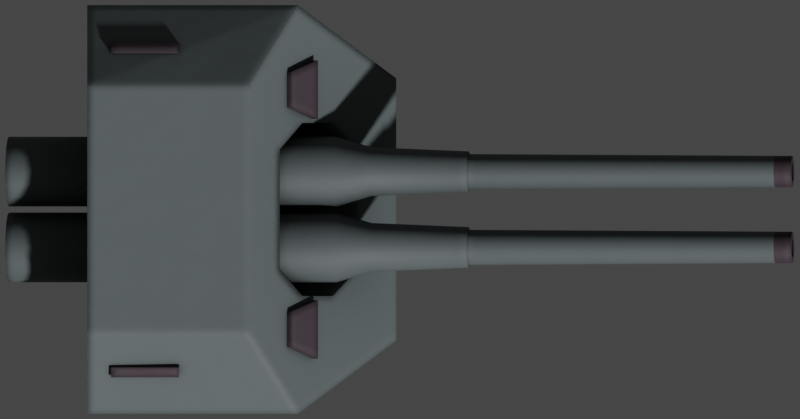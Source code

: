 # Source: ansaldo.blend  (saved by Blender 2.93.20; exported with 4.5.12 LTS)
import bpy
from mathutils import Matrix  # noqa: F401  (used for matrix-valued properties, if any)

bpy.ops.wm.read_factory_settings(use_empty=True)
scene = bpy.context.scene
scene.name = 'Scene'

# ---- collections
col_collection = bpy.data.collections.new('Collection'); scene.collection.children.link(col_collection)

# ---- materials (node trees are filled in below, after node groups)
mat_hull = bpy.data.materials.new('Hull')
mat_deck_dark = bpy.data.materials.new('Deck Dark')
mat_exhaust_dark = bpy.data.materials.new('Exhaust Dark')

# ---- node groups
ng_mk48_shader = bpy.data.node_groups.new('Mk48 Shader', 'ShaderNodeTree')
_s = ng_mk48_shader.interface.new_socket(name='BSDF', in_out='OUTPUT', socket_type='NodeSocketShader')
_s = ng_mk48_shader.interface.new_socket(name='Color', in_out='INPUT', socket_type='NodeSocketColor')
_s.default_value = (0.2529, 0.2529, 0.2529, 1.0)
_s = ng_mk48_shader.interface.new_socket(name='Roughness', in_out='INPUT', socket_type='NodeSocketFloat')
_s.subtype = 'FACTOR'
_s.default_value = 0.5
_s.min_value = 0.0
_s.max_value = 1.0
_s = ng_mk48_shader.interface.new_socket(name='Metallic', in_out='INPUT', socket_type='NodeSocketFloat')
_s.subtype = 'FACTOR'
_s.default_value = 1.0
_s.min_value = 0.0
_s.max_value = 1.0
_N = ng_mk48_shader.nodes; _L = ng_mk48_shader.links
n0 = _N.new('NodeGroupOutput'); n0.name = 'Group Output'; n0.location = (421, 0)
n1 = _N.new('ShaderNodeBsdfPrincipled'); n1.name = 'Principled BSDF'; n1.location = (131, 46)
n1.distribution = 'GGX'
n1.subsurface_method = 'BURLEY'
n1.inputs[3].default_value = 1.45
n1.inputs[27].default_value = (0.0, 0.0, 0.0, 1.0)
n1.inputs[28].default_value = 1.0
n2 = _N.new('ShaderNodeAmbientOcclusion'); n2.name = 'Ambient Occlusion'; n2.location = (-85, 128)
n2.samples = 8
n3 = _N.new('ShaderNodeBevel'); n3.name = 'Bevel'; n3.location = (-265, -248)
n3.inputs[0].default_value = 0.1
n4 = _N.new('NodeGroupInput'); n4.name = 'Mk48 Shader'; n4.location = (-468, -27)
n5 = _N.new('ShaderNodeNewGeometry'); n5.name = 'Geometry'; n5.location = (-875, -245)
n6 = _N.new('ShaderNodeBump'); n6.name = 'Bump'; n6.location = (-470, -299)
n6.inputs[0].default_value = 0.01
n6.inputs[1].default_value = 1.0
n6.inputs[2].default_value = 1.0
n7 = _N.new('ShaderNodeTexNoise'); n7.name = 'Noise Texture'; n7.location = (-671, -234)
n7.inputs[2].default_value = 2.0
_L.new(n1.outputs[0], n0.inputs[0])
_L.new(n2.outputs[0], n1.inputs[0])
_L.new(n4.outputs[0], n2.inputs[0])
_L.new(n4.outputs[1], n1.inputs[2])
_L.new(n4.outputs[2], n1.inputs[1])
_L.new(n3.outputs[0], n2.inputs[2])
_L.new(n5.outputs[0], n7.inputs[0])
_L.new(n7.outputs[0], n6.inputs[3])
_L.new(n6.outputs[0], n3.inputs[1])
_L.new(n3.outputs[0], n1.inputs[5])
n0.is_active_output = True
ng_mk48_shader_001 = bpy.data.node_groups.new('Mk48 Shader.001', 'ShaderNodeTree')
_s = ng_mk48_shader_001.interface.new_socket(name='BSDF', in_out='OUTPUT', socket_type='NodeSocketShader')
_s = ng_mk48_shader_001.interface.new_socket(name='Color', in_out='INPUT', socket_type='NodeSocketColor')
_s.default_value = (0.2529, 0.2529, 0.2529, 1.0)
_s = ng_mk48_shader_001.interface.new_socket(name='Roughness', in_out='INPUT', socket_type='NodeSocketFloat')
_s.subtype = 'FACTOR'
_s.default_value = 0.5
_s.min_value = 0.0
_s.max_value = 1.0
_s = ng_mk48_shader_001.interface.new_socket(name='Metallic', in_out='INPUT', socket_type='NodeSocketFloat')
_s.subtype = 'FACTOR'
_s.default_value = 1.0
_s.min_value = 0.0
_s.max_value = 1.0
_N = ng_mk48_shader_001.nodes; _L = ng_mk48_shader_001.links
n0 = _N.new('NodeGroupOutput'); n0.name = 'Group Output'; n0.location = (421, 0)
n1 = _N.new('ShaderNodeBsdfPrincipled'); n1.name = 'Principled BSDF'; n1.location = (131, 46)
n1.distribution = 'GGX'
n1.subsurface_method = 'BURLEY'
n1.inputs[3].default_value = 1.45
n1.inputs[27].default_value = (0.0, 0.0, 0.0, 1.0)
n1.inputs[28].default_value = 1.0
n2 = _N.new('ShaderNodeAmbientOcclusion'); n2.name = 'Ambient Occlusion'; n2.location = (-85, 128)
n2.samples = 8
n3 = _N.new('ShaderNodeBevel'); n3.name = 'Bevel'; n3.location = (-265, -248)
n3.inputs[0].default_value = 0.1
n4 = _N.new('NodeGroupInput'); n4.name = 'Mk48 Shader'; n4.location = (-468, -27)
n5 = _N.new('ShaderNodeNewGeometry'); n5.name = 'Geometry'; n5.location = (-875, -245)
n6 = _N.new('ShaderNodeBump'); n6.name = 'Bump'; n6.location = (-470, -299)
n6.inputs[0].default_value = 0.01
n6.inputs[1].default_value = 1.0
n6.inputs[2].default_value = 1.0
n7 = _N.new('ShaderNodeTexNoise'); n7.name = 'Noise Texture'; n7.location = (-671, -234)
n7.inputs[2].default_value = 2.0
_L.new(n1.outputs[0], n0.inputs[0])
_L.new(n2.outputs[0], n1.inputs[0])
_L.new(n4.outputs[0], n2.inputs[0])
_L.new(n4.outputs[1], n1.inputs[2])
_L.new(n4.outputs[2], n1.inputs[1])
_L.new(n3.outputs[0], n2.inputs[2])
_L.new(n5.outputs[0], n7.inputs[0])
_L.new(n7.outputs[0], n6.inputs[3])
_L.new(n6.outputs[0], n3.inputs[1])
_L.new(n3.outputs[0], n1.inputs[5])
n0.is_active_output = True
ng_auto_smooth = bpy.data.node_groups.new('Auto Smooth', 'GeometryNodeTree')
_s = ng_auto_smooth.interface.new_socket(name='Geometry', in_out='OUTPUT', socket_type='NodeSocketGeometry')
_s = ng_auto_smooth.interface.new_socket(name='Geometry', in_out='INPUT', socket_type='NodeSocketGeometry')
_s = ng_auto_smooth.interface.new_socket(name='Angle', in_out='INPUT', socket_type='NodeSocketFloat')
_s.subtype = 'ANGLE'
_s.min_value = 0.0
_s.max_value = 3.142
ng_auto_smooth.is_modifier = True
_N = ng_auto_smooth.nodes; _L = ng_auto_smooth.links
n0 = _N.new('NodeGroupOutput'); n0.name = 'Group Output'; n0.location = (480, -100)
n1 = _N.new('NodeGroupInput'); n1.name = 'Group Input'; n1.location = (-420, -300)
n2 = _N.new('NodeGroupInput'); n2.name = 'Group Input.001'; n2.location = (-60, -100)
n3 = _N.new('GeometryNodeSetShadeSmooth'); n3.name = 'Set Shade Smooth'; n3.location = (120, -100)
n3.domain = 'EDGE'
n4 = _N.new('GeometryNodeSetShadeSmooth'); n4.name = 'Set Shade Smooth.001'; n4.location = (300, -100)
n5 = _N.new('GeometryNodeInputMeshEdgeAngle'); n5.name = 'Edge Angle'; n5.location = (-420, -220)
n6 = _N.new('GeometryNodeInputEdgeSmooth'); n6.name = 'Is Edge Smooth'; n6.location = (-60, -160)
n7 = _N.new('GeometryNodeInputShadeSmooth'); n7.name = 'Is Face Smooth'; n7.location = (-240, -340)
n8 = _N.new('FunctionNodeBooleanMath'); n8.name = 'Boolean Math'; n8.location = (-60, -220)
n9 = _N.new('FunctionNodeCompare'); n9.name = 'Compare'; n9.location = (-240, -180)
n9.operation = 'LESS_EQUAL'
_L.new(n5.outputs[0], n9.inputs[0])
_L.new(n4.outputs[0], n0.inputs[0])
_L.new(n1.outputs[1], n9.inputs[1])
_L.new(n9.outputs[0], n8.inputs[0])
_L.new(n7.outputs[0], n8.inputs[1])
_L.new(n2.outputs[0], n3.inputs[0])
_L.new(n6.outputs[0], n3.inputs[1])
_L.new(n3.outputs[0], n4.inputs[0])
_L.new(n8.outputs[0], n3.inputs[2])
n0.is_active_output = True

# ---- material node trees
mat_hull.use_nodes = True; mat_hull.node_tree.nodes.clear()
_N = mat_hull.node_tree.nodes; _L = mat_hull.node_tree.links
n0 = _N.new('ShaderNodeOutputMaterial'); n0.name = 'Material Output'; n0.location = (300, 300)
n1 = _N.new('ShaderNodeGroup'); n1.name = 'Mk48 Shader'; n1.location = (-18, 321)
n1.label = 'Mk48 Shader'
n1.node_tree = ng_mk48_shader
n1.inputs[0].default_value = (0.1002, 0.1205, 0.1237, 1.0)
n1.inputs[1].default_value = 0.6
n1.inputs[2].default_value = 0.0
_L.new(n1.outputs[0], n0.inputs[0])
n0.is_active_output = True
mat_deck_dark.use_nodes = True; mat_deck_dark.node_tree.nodes.clear()
_N = mat_deck_dark.node_tree.nodes; _L = mat_deck_dark.node_tree.links
n0 = _N.new('ShaderNodeOutputMaterial'); n0.name = 'Material Output'; n0.location = (300, 300)
n1 = _N.new('ShaderNodeGroup'); n1.name = 'Mk48 Shader'; n1.location = (-18, 321)
n1.label = 'Mk48 Shader'
n1.node_tree = ng_mk48_shader
n1.inputs[0].default_value = (0.04955, 0.03386, 0.04447, 1.0)
n1.inputs[1].default_value = 0.6
n1.inputs[2].default_value = 0.0
_L.new(n1.outputs[0], n0.inputs[0])
n0.is_active_output = True
mat_exhaust_dark.use_nodes = True; mat_exhaust_dark.node_tree.nodes.clear()
_N = mat_exhaust_dark.node_tree.nodes; _L = mat_exhaust_dark.node_tree.links
n0 = _N.new('ShaderNodeOutputMaterial'); n0.name = 'Material Output'; n0.location = (300, 300)
n1 = _N.new('ShaderNodeGroup'); n1.name = 'Mk48 Shader'; n1.location = (-18, 321)
n1.label = 'Mk48 Shader'
n1.node_tree = ng_mk48_shader_001
n1.inputs[0].default_value = (0.003324, 0.003324, 0.003324, 1.0)
n1.inputs[1].default_value = 1.0
n1.inputs[2].default_value = 0.0
_L.new(n1.outputs[0], n0.inputs[0])
n0.is_active_output = True

# ---- world
world_world = bpy.data.worlds.new('World'); scene.world = world_world
world_world.use_nodes = True; world_world.node_tree.nodes.clear()
_N = world_world.node_tree.nodes; _L = world_world.node_tree.links
n0 = _N.new('ShaderNodeOutputWorld'); n0.name = 'World Output'; n0.location = (300, 300)
n1 = _N.new('ShaderNodeBackground'); n1.name = 'Background'; n1.location = (10, 300)
n1.inputs[0].default_value = (0.05088, 0.05088, 0.05088, 1.0)
_L.new(n1.outputs[0], n0.inputs[0])
n0.is_active_output = True
world_world.color = (0.05088, 0.05088, 0.05088)
world_world.use_sun_shadow = False
world_world.sun_shadow_jitter_overblur = 0.0

# ---- cameras
cam_camera = bpy.data.cameras.new('Camera')
cam_camera.type = 'ORTHO'
cam_camera.clip_end = 100.0
cam_camera.ortho_scale = 6.65

# ---- meshes
me_plane = bpy.data.meshes.new('Plane')
me_plane.from_pydata([(-48.08, -4.875, 0.0), (48.08, -4.875, 0.0), (-48.08, 4.875, 0.0), (48.08, 4.875, 0.0)], [], [(0, 1, 3, 2)])
_uv = me_plane.uv_layers.new(name='UVMap')
_uv.uv.foreach_set('vector', [0.0, 0.0, 1.0, 0.0, 1.0, 1.0, 0.0, 1.0])
me_plane.use_remesh_fix_poles = True
me_plane.use_remesh_preserve_attributes = False
me_plane.update()
me_cube_015 = bpy.data.meshes.new('Cube.015')
me_cube_015.from_pydata([(-1.0, -1.286, 0.0), (-1.0, -1.699, 2.0), (-1.0, 1.286, 0.0), (-1.0, 1.699, 2.0), (1.569, -1.091, 0.0), (0.7524, -1.699, 2.0), (1.569, 1.091, 0.0), (0.7524, 1.699, 2.0), (-1.0, -1.286, 1.05), (-1.0, 1.286, 1.05), (1.569, 1.091, 1.05), (1.569, -1.091, 1.05), (-1.0, -1.029, 2.524), (-1.0, 1.029, 2.524), (0.3398, -1.029, 2.481), (0.3398, 1.029, 2.481)], [], [(8, 1, 3, 9), (9, 3, 7, 10), (10, 7, 5, 11), (11, 5, 1, 8), (2, 6, 4, 0), (7, 3, 13, 15), (4, 11, 8, 0), (6, 10, 11, 4), (2, 9, 10, 6), (0, 8, 9, 2), (15, 13, 12, 14), (5, 7, 15, 14), (3, 1, 12, 13), (1, 5, 14, 12)])
_uv = me_cube_015.uv_layers.new(name='UVMap')
_uv.uv.foreach_set('vector', [0.5063, 0.0, 0.625, 0.0, 0.625, 0.25, 0.5063, 0.25, 0.5063, 0.25, 0.625, 0.25, 0.625, 0.5, 0.5063, 0.5, 0.5063, 0.5, 0.625, 0.5, 0.625, 0.75, 0.5063, 0.75, 0.5063, 0.75, 0.625, 0.75, 0.625, 1.0, 0.5062, 1.0, 0.125, 0.5, 0.375, 0.5, 0.375, 0.75, 0.125, 0.75, 0.625, 0.5, 0.625, 0.25, 0.625, 0.25, 0.625, 0.5, 0.375, 0.75, 0.5063, 0.75, 0.5062, 1.0, 0.375, 1.0, 0.375, 0.5, 0.5063, 0.5, 0.5063, 0.75, 0.375, 0.75, 0.375, 0.25, 0.5063, 0.25, 0.5063, 0.5, 0.375, 0.5, 0.375, 0.0, 0.5063, 0.0, 0.5063, 0.25, 0.375, 0.25, 0.625, 0.5, 0.875, 0.5, 0.875, 0.75, 0.625, 0.75, 0.625, 0.75, 0.625, 0.5, 0.625, 0.5, 0.625, 0.75, 0.625, 0.25, 0.625, 0.0, 0.625, 0.0, 0.625, 0.25, 0.625, 1.0, 0.625, 0.75, 0.625, 0.75, 0.625, 1.0])
me_cube_015.materials.append(mat_hull)
me_cube_015.use_remesh_fix_poles = True
me_cube_015.use_remesh_preserve_attributes = False
me_cube_015.update()
me_cube_016 = bpy.data.meshes.new('Cube.016')
me_cube_016.from_pydata([(-1.45, -0.7199, -1.168), (-1.45, -0.7199, 0.3733), (-1.45, 0.7199, -1.168), (-1.45, 0.7199, 0.3733), (1.45, -0.7199, -0.3733), (1.45, -0.7199, 0.3733), (1.45, 0.7199, -0.3733), (1.45, 0.7199, 0.3733), (3.815e-06, 0.7199, -0.3733), (3.815e-06, 0.7199, 0.3733), (3.815e-06, -0.7199, -0.3733), (3.815e-06, -0.7199, 0.3733)], [], [(0, 1, 3, 2), (8, 9, 7, 6), (6, 7, 5, 4), (10, 11, 1, 0), (8, 6, 4, 10), (9, 3, 1, 11), (7, 9, 11, 5), (2, 8, 10, 0), (4, 5, 11, 10), (2, 3, 9, 8)])
_uv = me_cube_016.uv_layers.new(name='UVMap')
_uv.uv.foreach_set('vector', [0.375, 0.0, 0.625, 0.0, 0.625, 0.25, 0.375, 0.25, 0.375, 0.375, 0.625, 0.375, 0.625, 0.5, 0.375, 0.5, 0.375, 0.5, 0.625, 0.5, 0.625, 0.75, 0.375, 0.75, 0.375, 0.875, 0.625, 0.875, 0.625, 1.0, 0.375, 1.0, 0.25, 0.5, 0.375, 0.5, 0.375, 0.75, 0.25, 0.75, 0.75, 0.5, 0.875, 0.5, 0.875, 0.75, 0.75, 0.75, 0.625, 0.5, 0.75, 0.5, 0.75, 0.75, 0.625, 0.75, 0.125, 0.5, 0.25, 0.5, 0.25, 0.75, 0.125, 0.75, 0.375, 0.75, 0.625, 0.75, 0.625, 0.875, 0.375, 0.875, 0.375, 0.25, 0.625, 0.25, 0.625, 0.375, 0.375, 0.375])
me_cube_016.use_remesh_fix_poles = True
me_cube_016.use_remesh_preserve_attributes = False
me_cube_016.update()
me_cylinder_023 = bpy.data.meshes.new('Cylinder.023')
me_cylinder_023.from_pydata([(3.194e-08, 0.29, -1.731), (-3.131e-10, 0.29, 1.007), (0.111, 0.2679, -1.731), (0.111, 0.2679, 1.007), (0.2051, 0.2051, -1.731), (0.2051, 0.2051, 1.007), (0.2679, 0.111, -1.731), (0.2679, 0.111, 1.007), (0.29, -1.268e-08, -1.731), (0.29, -1.268e-08, 1.007), (0.2679, -0.111, -1.731), (0.2679, -0.111, 1.007), (0.2051, -0.2051, -1.731), (0.2051, -0.2051, 1.007), (0.111, -0.2679, -1.731), (0.111, -0.2679, 1.007), (6.585e-09, -0.29, -1.731), (-2.567e-08, -0.29, 1.007), (-0.111, -0.2679, -1.731), (-0.111, -0.2679, 1.007), (-0.2051, -0.2051, -1.731), (-0.2051, -0.2051, 1.007), (-0.2679, -0.111, -1.731), (-0.2679, -0.111, 1.007), (-0.29, 3.458e-09, -1.731), (-0.29, 3.458e-09, 1.007), (-0.2679, 0.111, -1.731), (-0.2679, 0.111, 1.007), (-0.2051, 0.2051, -1.731), (-0.2051, 0.2051, 1.007), (-0.111, 0.2679, -1.731), (-0.111, 0.2679, 1.007), (2.356e-08, 0.2028, 1.301), (0.07763, 0.1874, 1.301), (0.1434, 0.1434, 1.301), (0.1874, 0.07763, 1.301), (0.2028, 8.946e-11, 1.301), (0.1874, -0.07763, 1.301), (0.1434, -0.1434, 1.301), (0.07763, -0.1874, 1.301), (5.826e-09, -0.2028, 1.301), (-0.07763, -0.1874, 1.301), (-0.1434, -0.1434, 1.301), (-0.1874, -0.07763, 1.301), (-0.2028, 1.138e-08, 1.301), (-0.1874, 0.07763, 1.301), (-0.1434, 0.1434, 1.301), (-0.07763, 0.1874, 1.301), (-1.8e-07, 0.1463, 2.113), (0.056, 0.1352, 2.113), (0.1035, 0.1035, 2.113), (0.1352, 0.056, 2.113), (0.1463, -4.192e-09, 2.113), (0.1352, -0.056, 2.113), (0.1035, -0.1035, 2.113), (0.056, -0.1352, 2.113), (-1.934e-07, -0.1463, 2.113), (-0.056, -0.1352, 2.113), (-0.1035, -0.1035, 2.113), (-0.1352, -0.056, 2.113), (-0.1463, -8.392e-10, 2.113), (-0.1352, 0.056, 2.113), (-0.1035, 0.1035, 2.113), (-0.056, 0.1352, 2.113), (0.06471, 0.1562, 2.113), (-1.805e-07, 0.1691, 2.113), (0.1196, 0.1196, 2.113), (0.1562, 0.06471, 2.113), (0.1691, -4.884e-09, 2.113), (0.1562, -0.06471, 2.113), (0.1196, -0.1196, 2.113), (0.06471, -0.1562, 2.113), (-1.953e-07, -0.1691, 2.113), (-0.06471, -0.1562, 2.113), (-0.1196, -0.1196, 2.113), (-0.1562, -0.06471, 2.113), (-0.1691, 4.524e-09, 2.113), (-0.1562, 0.06471, 2.113), (-0.1196, 0.1196, 2.113), (-0.06471, 0.1562, 2.113), (-2.769e-06, 0.08201, 4.82), (0.03138, 0.07577, 4.82), (0.05799, 0.05799, 4.82), (0.07577, 0.03139, 4.82), (0.08201, -3.369e-09, 4.82), (0.07577, -0.03139, 4.82), (0.05799, -0.05799, 4.82), (0.03138, -0.07577, 4.82), (-2.778e-06, -0.08201, 4.82), (-0.03139, -0.07577, 4.82), (-0.058, -0.05799, 4.82), (-0.07577, -0.03139, 4.82), (-0.08202, -1.362e-08, 4.82), (-0.07577, 0.03139, 4.82), (-0.058, 0.05799, 4.82), (-0.03139, 0.07577, 4.82), (-0.09284, 0.09283, 4.674), (-0.05024, 0.1213, 4.674), (0.05024, -0.1213, 4.674), (-2.642e-06, -0.1313, 4.674), (-2.63e-06, 0.1313, 4.674), (0.05024, 0.1213, 4.674), (-0.05024, -0.1213, 4.674), (0.09283, 0.09283, 4.674), (-0.09284, -0.09283, 4.674), (0.1213, 0.05024, 4.674), (-0.1213, -0.05024, 4.674), (0.1313, -3.761e-09, 4.674), (-0.1313, -7.529e-10, 4.674), (0.1213, -0.05024, 4.674), (-0.1213, 0.05024, 4.674), (0.09283, -0.09283, 4.674), (0.04991, 0.1205, 4.82), (-2.769e-06, 0.1304, 4.82), (0.09223, 0.09223, 4.82), (0.1205, 0.04991, 4.82), (0.1304, -3.736e-09, 4.82), (0.1205, -0.04991, 4.82), (0.09223, -0.09223, 4.82), (0.04991, -0.1205, 4.82), (-2.781e-06, -0.1304, 4.82), (-0.04992, -0.1205, 4.82), (-0.09223, -0.09223, 4.82), (-0.1205, -0.04991, 4.82), (-0.1304, -7.48e-10, 4.82), (-0.1205, 0.04991, 4.82), (-0.09223, 0.09223, 4.82), (-0.04992, 0.1205, 4.82), (0.03138, 0.07577, 3.54), (-5.541e-06, 0.08201, 3.54), (0.05799, 0.05799, 3.54), (0.07577, 0.03139, 3.54), (0.08201, -3.369e-09, 3.54), (0.07577, -0.03139, 3.54), (0.05799, -0.05799, 3.54), (0.03138, -0.07577, 3.54), (-5.55e-06, -0.08201, 3.54), (-0.03139, -0.07577, 3.54), (-0.058, -0.05799, 3.54), (-0.07578, -0.03139, 3.54), (-0.08202, -1.362e-08, 3.54), (-0.07578, 0.03139, 3.54), (-0.058, 0.05799, 3.54), (-0.03139, 0.07577, 3.54)], [], [(0, 1, 3, 2), (2, 3, 5, 4), (4, 5, 7, 6), (6, 7, 9, 8), (8, 9, 11, 10), (10, 11, 13, 12), (12, 13, 15, 14), (14, 15, 17, 16), (16, 17, 19, 18), (18, 19, 21, 20), (20, 21, 23, 22), (22, 23, 25, 24), (24, 25, 27, 26), (26, 27, 29, 28), (7, 5, 34, 35), (28, 29, 31, 30), (30, 31, 1, 0), (0, 2, 4, 6, 8, 10, 12, 14, 16, 18, 20, 22, 24, 26, 28, 30), (37, 36, 68, 69), (17, 15, 39, 40), (3, 1, 32, 33), (27, 25, 44, 45), (13, 11, 37, 38), (23, 21, 42, 43), (1, 31, 47, 32), (9, 7, 35, 36), (19, 17, 40, 41), (29, 27, 45, 46), (5, 3, 33, 34), (15, 13, 38, 39), (25, 23, 43, 44), (11, 9, 36, 37), (21, 19, 41, 42), (31, 29, 46, 47), (97, 96, 126, 127), (45, 44, 76, 77), (38, 37, 69, 70), (46, 45, 77, 78), (39, 38, 70, 71), (47, 46, 78, 79), (40, 39, 71, 72), (33, 32, 65, 64), (32, 47, 79, 65), (41, 40, 72, 73), (34, 33, 64, 66), (42, 41, 73, 74), (35, 34, 66, 67), (43, 42, 74, 75), (36, 35, 67, 68), (44, 43, 75, 76), (48, 49, 64, 65), (49, 50, 66, 64), (50, 51, 67, 66), (51, 52, 68, 67), (52, 53, 69, 68), (53, 54, 70, 69), (54, 55, 71, 70), (55, 56, 72, 71), (56, 57, 73, 72), (57, 58, 74, 73), (58, 59, 75, 74), (59, 60, 76, 75), (60, 61, 77, 76), (61, 62, 78, 77), (62, 63, 79, 78), (63, 48, 65, 79), (89, 88, 136, 137), (99, 98, 119, 120), (101, 100, 113, 112), (100, 97, 127, 113), (102, 99, 120, 121), (103, 101, 112, 114), (104, 102, 121, 122), (105, 103, 114, 115), (106, 104, 122, 123), (107, 105, 115, 116), (108, 106, 123, 124), (109, 107, 116, 117), (110, 108, 124, 125), (111, 109, 117, 118), (96, 110, 125, 126), (98, 111, 118, 119), (55, 54, 111, 98), (62, 61, 110, 96), (54, 53, 109, 111), (61, 60, 108, 110), (53, 52, 107, 109), (60, 59, 106, 108), (52, 51, 105, 107), (59, 58, 104, 106), (51, 50, 103, 105), (58, 57, 102, 104), (50, 49, 101, 103), (57, 56, 99, 102), (48, 63, 97, 100), (49, 48, 100, 101), (56, 55, 98, 99), (63, 62, 96, 97), (80, 81, 112, 113), (81, 82, 114, 112), (82, 83, 115, 114), (83, 84, 116, 115), (84, 85, 117, 116), (85, 86, 118, 117), (86, 87, 119, 118), (87, 88, 120, 119), (88, 89, 121, 120), (89, 90, 122, 121), (90, 91, 123, 122), (91, 92, 124, 123), (92, 93, 125, 124), (93, 94, 126, 125), (94, 95, 127, 126), (95, 80, 113, 127), (128, 129, 143, 142, 141, 140, 139, 138, 137, 136, 135, 134, 133, 132, 131, 130), (82, 81, 128, 130), (90, 89, 137, 138), (83, 82, 130, 131), (91, 90, 138, 139), (84, 83, 131, 132), (92, 91, 139, 140), (85, 84, 132, 133), (93, 92, 140, 141), (86, 85, 133, 134), (94, 93, 141, 142), (87, 86, 134, 135), (95, 94, 142, 143), (88, 87, 135, 136), (81, 80, 129, 128), (80, 95, 143, 129)])
me_cylinder_023.polygons.foreach_set('use_smooth', [True] * 130)
me_cylinder_023.polygons.foreach_set('material_index', [0, 0, 0, 0, 0, 0, 0, 0, 0, 0, 0, 0, 0, 0, 0, 0, 0, 0, 0, 0, 0, 0, 0, 0, 0, 0, 0, 0, 0, 0, 0, 0, 0, 0, 1, 0, 0, 0, 0, 0, 0, 0, 0, 0, 0, 0, 0, 0, 0, 0, 0, 0, 0, 0, 0, 0, 0, 0, 0, 0, 0, 0, 0, 0, 0, 0, 2, 1, 1, 1, 1, 1, 1, 1, 1, 1, 1, 1, 1, 1, 1, 1, 0, 0, 0, 0, 0, 0, 0, 0, 0, 0, 0, 0, 0, 0, 0, 0, 1, 1, 1, 1, 1, 1, 1, 1, 1, 1, 1, 1, 1, 1, 1, 1, 2, 2, 2, 2, 2, 2, 2, 2, 2, 2, 2, 2, 2, 2, 2, 2])
_uv = me_cylinder_023.uv_layers.new(name='UVMap')
_uv.uv.foreach_set('vector', [1.0, 0.5, 1.0, 1.0, 0.9375, 1.0, 0.9375, 0.5, 0.9375, 0.5, 0.9375, 1.0, 0.875, 1.0, 0.875, 0.5, 0.875, 0.5, 0.875, 1.0, 0.8125, 1.0, 0.8125, 0.5, 0.8125, 0.5, 0.8125, 1.0, 0.75, 1.0, 0.75, 0.5, 0.75, 0.5, 0.75, 1.0, 0.6875, 1.0, 0.6875, 0.5, 0.6875, 0.5, 0.6875, 1.0, 0.625, 1.0, 0.625, 0.5, 0.625, 0.5, 0.625, 1.0, 0.5625, 1.0, 0.5625, 0.5, 0.5625, 0.5, 0.5625, 1.0, 0.5, 1.0, 0.5, 0.5, 0.5, 0.5, 0.5, 1.0, 0.4375, 1.0, 0.4375, 0.5, 0.4375, 0.5, 0.4375, 1.0, 0.375, 1.0, 0.375, 0.5, 0.375, 0.5, 0.375, 1.0, 0.3125, 1.0, 0.3125, 0.5, 0.3125, 0.5, 0.3125, 1.0, 0.25, 1.0, 0.25, 0.5, 0.25, 0.5, 0.25, 1.0, 0.1875, 1.0, 0.1875, 0.5, 0.1875, 0.5, 0.1875, 1.0, 0.125, 1.0, 0.125, 0.5, 0.8125, 1.0, 0.875, 1.0, 0.875, 1.0, 0.8125, 1.0, 0.125, 0.5, 0.125, 1.0, 0.0625, 1.0, 0.0625, 0.5, 0.0625, 0.5, 0.0625, 1.0, 0.0, 1.0, 0.0, 0.5, 0.75, 0.49, 0.8418, 0.4717, 0.9197, 0.4197, 0.9717, 0.3418, 0.99, 0.25, 0.9717, 0.1582, 0.9197, 0.08029, 0.8418, 0.02827, 0.75, 0.01, 0.6582, 0.02827, 0.5803, 0.08029, 0.5283, 0.1582, 0.51, 0.25, 0.5283, 0.3418, 0.5803, 0.4197, 0.6582, 0.4717, 0.6875, 1.0, 0.75, 1.0, 0.75, 1.0, 0.6875, 1.0, 0.5, 1.0, 0.5625, 1.0, 0.5625, 1.0, 0.5, 1.0, 0.9375, 1.0, 1.0, 1.0, 1.0, 1.0, 0.9375, 1.0, 0.1875, 1.0, 0.25, 1.0, 0.25, 1.0, 0.1875, 1.0, 0.625, 1.0, 0.6875, 1.0, 0.6875, 1.0, 0.625, 1.0, 0.3125, 1.0, 0.375, 1.0, 0.375, 1.0, 0.3125, 1.0, 0.0, 1.0, 0.0625, 1.0, 0.0625, 1.0, 0.0, 1.0, 0.75, 1.0, 0.8125, 1.0, 0.8125, 1.0, 0.75, 1.0, 0.4375, 1.0, 0.5, 1.0, 0.5, 1.0, 0.4375, 1.0, 0.125, 1.0, 0.1875, 1.0, 0.1875, 1.0, 0.125, 1.0, 0.875, 1.0, 0.9375, 1.0, 0.9375, 1.0, 0.875, 1.0, 0.5625, 1.0, 0.625, 1.0, 0.625, 1.0, 0.5625, 1.0, 0.25, 1.0, 0.3125, 1.0, 0.3125, 1.0, 0.25, 1.0, 0.6875, 1.0, 0.75, 1.0, 0.75, 1.0, 0.6875, 1.0, 0.375, 1.0, 0.4375, 1.0, 0.4375, 1.0, 0.375, 1.0, 0.0625, 1.0, 0.125, 1.0, 0.125, 1.0, 0.0625, 1.0, 0.1705, 0.4419, 0.1032, 0.3968, 0.1032, 0.3968, 0.1705, 0.4419, 0.1875, 1.0, 0.25, 1.0, 0.25, 1.0, 0.1875, 1.0, 0.625, 1.0, 0.6875, 1.0, 0.6875, 1.0, 0.625, 1.0, 0.125, 1.0, 0.1875, 1.0, 0.1875, 1.0, 0.125, 1.0, 0.5625, 1.0, 0.625, 1.0, 0.625, 1.0, 0.5625, 1.0, 0.0625, 1.0, 0.125, 1.0, 0.125, 1.0, 0.0625, 1.0, 0.5, 1.0, 0.5625, 1.0, 0.5625, 1.0, 0.5, 1.0, 0.9375, 1.0, 1.0, 1.0, 1.0, 1.0, 0.9375, 1.0, 0.0, 1.0, 0.0625, 1.0, 0.0625, 1.0, 0.0, 1.0, 0.4375, 1.0, 0.5, 1.0, 0.5, 1.0, 0.4375, 1.0, 0.875, 1.0, 0.9375, 1.0, 0.9375, 1.0, 0.875, 1.0, 0.375, 1.0, 0.4375, 1.0, 0.4375, 1.0, 0.375, 1.0, 0.8125, 1.0, 0.875, 1.0, 0.875, 1.0, 0.8125, 1.0, 0.3125, 1.0, 0.375, 1.0, 0.375, 1.0, 0.3125, 1.0, 0.75, 1.0, 0.8125, 1.0, 0.8125, 1.0, 0.75, 1.0, 0.25, 1.0, 0.3125, 1.0, 0.3125, 1.0, 0.25, 1.0, 0.25, 0.4577, 0.3295, 0.4419, 0.3418, 0.4717, 0.25, 0.49, 0.3295, 0.4419, 0.3968, 0.3968, 0.4197, 0.4197, 0.3418, 0.4717, 0.3968, 0.3968, 0.4419, 0.3295, 0.4717, 0.3418, 0.4197, 0.4197, 0.4419, 0.3295, 0.4577, 0.25, 0.49, 0.25, 0.4717, 0.3418, 0.4577, 0.25, 0.4419, 0.1705, 0.4717, 0.1582, 0.49, 0.25, 0.4419, 0.1705, 0.3968, 0.1032, 0.4197, 0.08029, 0.4717, 0.1582, 0.3968, 0.1032, 0.3295, 0.05813, 0.3418, 0.02827, 0.4197, 0.08029, 0.3295, 0.05813, 0.25, 0.04232, 0.25, 0.01, 0.3418, 0.02827, 0.25, 0.04232, 0.1705, 0.05813, 0.1582, 0.02827, 0.25, 0.01, 0.1705, 0.05813, 0.1032, 0.1032, 0.08029, 0.08029, 0.1582, 0.02827, 0.1032, 0.1032, 0.05813, 0.1705, 0.02827, 0.1582, 0.08029, 0.08029, 0.05813, 0.1705, 0.04232, 0.25, 0.01, 0.25, 0.02827, 0.1582, 0.04232, 0.25, 0.05813, 0.3295, 0.02827, 0.3418, 0.01, 0.25, 0.05813, 0.3295, 0.1032, 0.3968, 0.08029, 0.4197, 0.02827, 0.3418, 0.1032, 0.3968, 0.1705, 0.4419, 0.1582, 0.4717, 0.08029, 0.4197, 0.1705, 0.4419, 0.25, 0.4577, 0.25, 0.49, 0.1582, 0.4717, 0.2, 0.1294, 0.25, 0.1194, 0.25, 0.1194, 0.2, 0.1294, 0.25, 0.04232, 0.3295, 0.05813, 0.3295, 0.05813, 0.25, 0.04232, 0.3295, 0.4419, 0.25, 0.4577, 0.25, 0.4577, 0.3295, 0.4419, 0.25, 0.4577, 0.1705, 0.4419, 0.1705, 0.4419, 0.25, 0.4577, 0.1705, 0.05813, 0.25, 0.04232, 0.25, 0.04232, 0.1705, 0.05813, 0.3968, 0.3968, 0.3295, 0.4419, 0.3295, 0.4419, 0.3968, 0.3968, 0.1032, 0.1032, 0.1705, 0.05813, 0.1705, 0.05813, 0.1032, 0.1032, 0.4419, 0.3295, 0.3968, 0.3968, 0.3968, 0.3968, 0.4419, 0.3295, 0.05813, 0.1705, 0.1032, 0.1032, 0.1032, 0.1032, 0.05813, 0.1705, 0.4577, 0.25, 0.4419, 0.3295, 0.4419, 0.3295, 0.4577, 0.25, 0.04232, 0.25, 0.05813, 0.1705, 0.05813, 0.1705, 0.04232, 0.25, 0.4419, 0.1705, 0.4577, 0.25, 0.4577, 0.25, 0.4419, 0.1705, 0.05813, 0.3295, 0.04232, 0.25, 0.04232, 0.25, 0.05813, 0.3295, 0.3968, 0.1032, 0.4419, 0.1705, 0.4419, 0.1705, 0.3968, 0.1032, 0.1032, 0.3968, 0.05813, 0.3295, 0.05813, 0.3295, 0.1032, 0.3968, 0.3295, 0.05813, 0.3968, 0.1032, 0.3968, 0.1032, 0.3295, 0.05813, 0.3295, 0.05813, 0.3968, 0.1032, 0.3968, 0.1032, 0.3295, 0.05813, 0.1032, 0.3968, 0.05813, 0.3295, 0.05813, 0.3295, 0.1032, 0.3968, 0.3968, 0.1032, 0.4419, 0.1705, 0.4419, 0.1705, 0.3968, 0.1032, 0.05813, 0.3295, 0.04232, 0.25, 0.04232, 0.25, 0.05813, 0.3295, 0.4419, 0.1705, 0.4577, 0.25, 0.4577, 0.25, 0.4419, 0.1705, 0.04232, 0.25, 0.05813, 0.1705, 0.05813, 0.1705, 0.04232, 0.25, 0.4577, 0.25, 0.4419, 0.3295, 0.4419, 0.3295, 0.4577, 0.25, 0.05813, 0.1705, 0.1032, 0.1032, 0.1032, 0.1032, 0.05813, 0.1705, 0.4419, 0.3295, 0.3968, 0.3968, 0.3968, 0.3968, 0.4419, 0.3295, 0.1032, 0.1032, 0.1705, 0.05813, 0.1705, 0.05813, 0.1032, 0.1032, 0.3968, 0.3968, 0.3295, 0.4419, 0.3295, 0.4419, 0.3968, 0.3968, 0.1705, 0.05813, 0.25, 0.04232, 0.25, 0.04232, 0.1705, 0.05813, 0.25, 0.4577, 0.1705, 0.4419, 0.1705, 0.4419, 0.25, 0.4577, 0.3295, 0.4419, 0.25, 0.4577, 0.25, 0.4577, 0.3295, 0.4419, 0.25, 0.04232, 0.3295, 0.05813, 0.3295, 0.05813, 0.25, 0.04232, 0.1705, 0.4419, 0.1032, 0.3968, 0.1032, 0.3968, 0.1705, 0.4419, 0.25, 0.3806, 0.3, 0.3706, 0.3295, 0.4419, 0.25, 0.4577, 0.3, 0.3706, 0.3423, 0.3423, 0.3968, 0.3968, 0.3295, 0.4419, 0.3423, 0.3423, 0.3706, 0.3, 0.4419, 0.3295, 0.3968, 0.3968, 0.3706, 0.3, 0.3806, 0.25, 0.4577, 0.25, 0.4419, 0.3295, 0.3806, 0.25, 0.3706, 0.2, 0.4419, 0.1705, 0.4577, 0.25, 0.3706, 0.2, 0.3423, 0.1577, 0.3968, 0.1032, 0.4419, 0.1705, 0.3423, 0.1577, 0.3, 0.1294, 0.3295, 0.05813, 0.3968, 0.1032, 0.3, 0.1294, 0.25, 0.1194, 0.25, 0.04232, 0.3295, 0.05813, 0.25, 0.1194, 0.2, 0.1294, 0.1705, 0.05813, 0.25, 0.04232, 0.2, 0.1294, 0.1577, 0.1577, 0.1032, 0.1032, 0.1705, 0.05813, 0.1577, 0.1577, 0.1294, 0.2, 0.05813, 0.1705, 0.1032, 0.1032, 0.1294, 0.2, 0.1194, 0.25, 0.04232, 0.25, 0.05813, 0.1705, 0.1194, 0.25, 0.1294, 0.3, 0.05813, 0.3295, 0.04232, 0.25, 0.1294, 0.3, 0.1577, 0.3423, 0.1032, 0.3968, 0.05813, 0.3295, 0.1577, 0.3423, 0.2, 0.3706, 0.1705, 0.4419, 0.1032, 0.3968, 0.2, 0.3706, 0.25, 0.3806, 0.25, 0.4577, 0.1705, 0.4419, 0.3, 0.3706, 0.25, 0.3806, 0.2, 0.3706, 0.1577, 0.3423, 0.1294, 0.3, 0.1194, 0.25, 0.1294, 0.2, 0.1577, 0.1577, 0.2, 0.1294, 0.25, 0.1194, 0.3, 0.1294, 0.3423, 0.1577, 0.3706, 0.2, 0.3806, 0.25, 0.3706, 0.3, 0.3423, 0.3423, 0.3423, 0.3423, 0.3, 0.3706, 0.3, 0.3706, 0.3423, 0.3423, 0.1577, 0.1577, 0.2, 0.1294, 0.2, 0.1294, 0.1577, 0.1577, 0.3706, 0.3, 0.3423, 0.3423, 0.3423, 0.3423, 0.3706, 0.3, 0.1294, 0.2, 0.1577, 0.1577, 0.1577, 0.1577, 0.1294, 0.2, 0.3806, 0.25, 0.3706, 0.3, 0.3706, 0.3, 0.3806, 0.25, 0.1194, 0.25, 0.1294, 0.2, 0.1294, 0.2, 0.1194, 0.25, 0.3706, 0.2, 0.3806, 0.25, 0.3806, 0.25, 0.3706, 0.2, 0.1294, 0.3, 0.1194, 0.25, 0.1194, 0.25, 0.1294, 0.3, 0.3423, 0.1577, 0.3706, 0.2, 0.3706, 0.2, 0.3423, 0.1577, 0.1577, 0.3423, 0.1294, 0.3, 0.1294, 0.3, 0.1577, 0.3423, 0.3, 0.1294, 0.3423, 0.1577, 0.3423, 0.1577, 0.3, 0.1294, 0.2, 0.3706, 0.1577, 0.3423, 0.1577, 0.3423, 0.2, 0.3706, 0.25, 0.1194, 0.3, 0.1294, 0.3, 0.1294, 0.25, 0.1194, 0.3, 0.3706, 0.25, 0.3806, 0.25, 0.3806, 0.3, 0.3706, 0.25, 0.3806, 0.2, 0.3706, 0.2, 0.3706, 0.25, 0.3806])
me_cylinder_023.materials.append(mat_hull)
me_cylinder_023.materials.append(mat_deck_dark)
me_cylinder_023.materials.append(mat_exhaust_dark)
me_cylinder_023.use_remesh_fix_poles = True
me_cylinder_023.use_remesh_preserve_attributes = False
me_cylinder_023.update()
me_cube_017 = bpy.data.meshes.new('Cube.017')
me_cube_017.from_pydata([(-0.2838, -0.05, -0.05), (-0.2838, -0.05, 0.05), (-0.2838, 0.05, -0.05), (-0.2838, 0.05, 0.05), (0.2838, -0.05, -0.05), (0.2838, -0.05, 0.05), (0.2838, 0.05, -0.05), (0.2838, 0.05, 0.05)], [], [(0, 1, 3, 2), (2, 3, 7, 6), (6, 7, 5, 4), (4, 5, 1, 0), (2, 6, 4, 0), (7, 3, 1, 5)])
_uv = me_cube_017.uv_layers.new(name='UVMap')
_uv.uv.foreach_set('vector', [0.375, 0.0, 0.625, 0.0, 0.625, 0.25, 0.375, 0.25, 0.375, 0.25, 0.625, 0.25, 0.625, 0.5, 0.375, 0.5, 0.375, 0.5, 0.625, 0.5, 0.625, 0.75, 0.375, 0.75, 0.375, 0.75, 0.625, 0.75, 0.625, 1.0, 0.375, 1.0, 0.125, 0.5, 0.375, 0.5, 0.375, 0.75, 0.125, 0.75, 0.625, 0.5, 0.875, 0.5, 0.875, 0.75, 0.625, 0.75])
me_cube_017.materials.append(mat_deck_dark)
me_cube_017.use_remesh_fix_poles = True
me_cube_017.use_remesh_preserve_attributes = False
me_cube_017.update()
me_cube_018 = bpy.data.meshes.new('Cube.018')
me_cube_018.from_pydata([(-0.09866, -0.2436, -0.1412), (-0.09866, -0.1454, 0.1886), (-0.09866, 0.2436, -0.1412), (-0.09866, 0.1454, 0.1886), (0.09866, -0.2436, -0.1412), (0.09866, -0.1454, 0.1886), (0.09866, 0.2436, -0.1412), (0.09866, 0.1454, 0.1886)], [], [(0, 1, 3, 2), (2, 3, 7, 6), (6, 7, 5, 4), (4, 5, 1, 0), (2, 6, 4, 0), (7, 3, 1, 5)])
_uv = me_cube_018.uv_layers.new(name='UVMap')
_uv.uv.foreach_set('vector', [0.375, 0.0, 0.625, 0.0, 0.625, 0.25, 0.375, 0.25, 0.375, 0.25, 0.625, 0.25, 0.625, 0.5, 0.375, 0.5, 0.375, 0.5, 0.625, 0.5, 0.625, 0.75, 0.375, 0.75, 0.375, 0.75, 0.625, 0.75, 0.625, 1.0, 0.375, 1.0, 0.125, 0.5, 0.375, 0.5, 0.375, 0.75, 0.125, 0.75, 0.625, 0.5, 0.875, 0.5, 0.875, 0.75, 0.625, 0.75])
me_cube_018.materials.append(mat_deck_dark)
me_cube_018.use_remesh_fix_poles = True
me_cube_018.use_remesh_preserve_attributes = False
me_cube_018.update()

# ---- objects
ob_camera = bpy.data.objects.new('Camera', cam_camera)
ob_empty = bpy.data.objects.new('Empty', None)
ob_plane = bpy.data.objects.new('Plane', me_plane)
ob_empty_001 = bpy.data.objects.new('Empty.001', None)
ob_lighting = bpy.data.objects.new('Lighting', None)
ob_turret = bpy.data.objects.new('Turret', me_cube_015)
ob_turret_boolean = bpy.data.objects.new('Turret Boolean', me_cube_016)
ob_cylinder_063 = bpy.data.objects.new('Cylinder.063', me_cylinder_023)
ob_cube_034 = bpy.data.objects.new('Cube.034', me_cube_017)
ob_cube_033 = bpy.data.objects.new('Cube.033', me_cube_018)

# ---- transforms, parenting, visibility, modifiers, constraints
ob_camera.location = (30.48, 0.0, 50.0)
ob_camera.lock_rotations_4d = False
ob_camera.empty_display_type = 'ARROWS'
ob_camera.color = (0.0, 0.0, 0.0, 0.0)
ob_camera.display_type = 'WIRE'
ob_camera.lineart.crease_threshold = 0.0
ob_empty.location = (0.04133, 12.19, 0.0)
ob_empty.rotation_euler = (0.0, -0.0, 0.001764)
ob_empty.scale = (19.44, 19.44, 19.44)
ob_empty.empty_display_type = 'IMAGE'
ob_empty.empty_display_size = 5.0
ob_empty.use_empty_image_alpha = True
ob_empty.color = (1.0, 1.0, 1.0, 0.5)
ob_plane.location = (0.0, 0.0, 0.0)
ob_plane.hide_render = True
ob_plane.display_type = 'WIRE'
ob_empty_001.location = (0.04133, 12.19, 3.887)
ob_empty_001.rotation_euler = (1.571, -0.001764, -7.712e-11)
ob_empty_001.scale = (19.44, 19.44, 19.44)
ob_empty_001.empty_display_type = 'IMAGE'
ob_empty_001.empty_display_size = 5.0
ob_empty_001.use_empty_image_alpha = True
ob_empty_001.color = (1.0, 1.0, 1.0, 0.5)
ob_lighting.location = (0.0, 0.0, 0.0)
ob_turret.location = (28.88, -2.608e-08, 9.586)
_m = ob_turret.modifiers.new('Boolean', 'BOOLEAN')
_m.object = ob_turret_boolean
ob_turret_boolean.parent = ob_turret
ob_turret_boolean.matrix_parent_inverse = Matrix(((1.0, -0.0, -0.0, -28.88), (-0.0, 1.0, 0.0, 2.608e-08), (-0.0, -0.0, 1.0, -9.586), (-0.0, 0.0, -0.0, 1.0)))
ob_turret_boolean.location = (28.95, 0.0, 11.39)
ob_turret_boolean.hide_render = True
ob_turret_boolean.display_type = 'WIRE'
_m = ob_turret_boolean.modifiers.new('Bevel', 'BEVEL')
_m.width = 0.22
_m.width_pct = 0.22
ob_cylinder_063.parent = ob_turret
ob_cylinder_063.matrix_parent_inverse = Matrix(((1.0, -0.0, -0.0, -28.88), (-0.0, 1.0, 0.0, 2.608e-08), (-0.0, -0.0, 1.0, -9.586), (-0.0, 0.0, -0.0, 1.0)))
ob_cylinder_063.location = (28.95, -0.3149, 11.34)
ob_cylinder_063.rotation_euler = (7.041e-09, 1.466, -7.041e-09)
_m = ob_cylinder_063.modifiers.new('Mirror', 'MIRROR')
_m.use_axis = (False, True, False)
_m.use_mirror_merge = False
_m.mirror_object = ob_turret
_m = ob_cylinder_063.modifiers.new('Auto Smooth', 'NODES')
_m.node_group = ng_auto_smooth
_gi = [s.identifier for s in ng_auto_smooth.interface.items_tree if s.item_type == 'SOCKET' and s.in_out == 'INPUT']
_m[_gi[1]] = 0.5236  # Angle
ob_cube_034.parent = ob_turret
ob_cube_034.matrix_parent_inverse = Matrix(((1.0, -0.0, -0.0, -28.88), (-0.0, 1.0, 0.0, 2.608e-08), (-0.0, -0.0, 1.0, -9.586), (-0.0, 0.0, -0.0, 1.0)))
ob_cube_034.location = (28.36, -1.326, 11.85)
ob_cube_034.rotation_euler = (0.6074, -0.0, 0.0)
_m = ob_cube_034.modifiers.new('Mirror', 'MIRROR')
_m.use_axis = (False, True, False)
_m.use_mirror_merge = False
_m.mirror_object = ob_turret
ob_cube_033.parent = ob_turret
ob_cube_033.matrix_parent_inverse = Matrix(((1.0, -0.0, -0.0, -28.88), (-0.0, 1.0, 0.0, 2.608e-08), (-0.0, -0.0, 1.0, -9.586), (-0.0, 0.0, -0.0, 1.0)))
ob_cube_033.location = (29.63, -0.9964, 11.52)
ob_cube_033.rotation_euler = (0.0, -0.7525, 0.0)
_m = ob_cube_033.modifiers.new('Mirror', 'MIRROR')
_m.use_axis = (False, True, False)
_m.use_mirror_merge = False
_m.mirror_object = ob_turret

# ---- collection membership
col_collection.objects.link(ob_camera)
col_collection.objects.link(ob_empty)
col_collection.objects.link(ob_plane)
col_collection.objects.link(ob_empty_001)
col_collection.objects.link(ob_lighting)
col_collection.objects.link(ob_turret)
col_collection.objects.link(ob_turret_boolean)
col_collection.objects.link(ob_cylinder_063)
col_collection.objects.link(ob_cube_034)
col_collection.objects.link(ob_cube_033)

# ---- scene / render settings (as saved in the file)
scene.camera = ob_camera
scene.frame_start = 1; scene.frame_end = 250; scene.frame_set(1)
scene.render.engine = 'CYCLES'
scene.render.resolution_x = 128
scene.render.resolution_y = 67
scene.render.film_transparent = True
scene.cycles.samples = 128
scene.cycles.sampling_pattern = 'TABULATED_SOBOL'
scene.cycles.use_adaptive_sampling = False
scene.cycles.use_light_tree = False
scene.view_settings.view_transform = 'Filmic'
bpy.context.view_layer.update()

# ---- added for rendering (the .blend has no usable light): sun
light_auto_sun = bpy.data.lights.new('AutoSun', 'SUN')
light_auto_sun.energy = 3.0
light_auto_sun.angle = 0.0523599
ob_auto_sun = bpy.data.objects.new('AutoSun', light_auto_sun)
scene.collection.objects.link(ob_auto_sun)
ob_auto_sun.rotation_euler = (0.872665, 0.174533, 0.523599)
bpy.context.view_layer.update()
